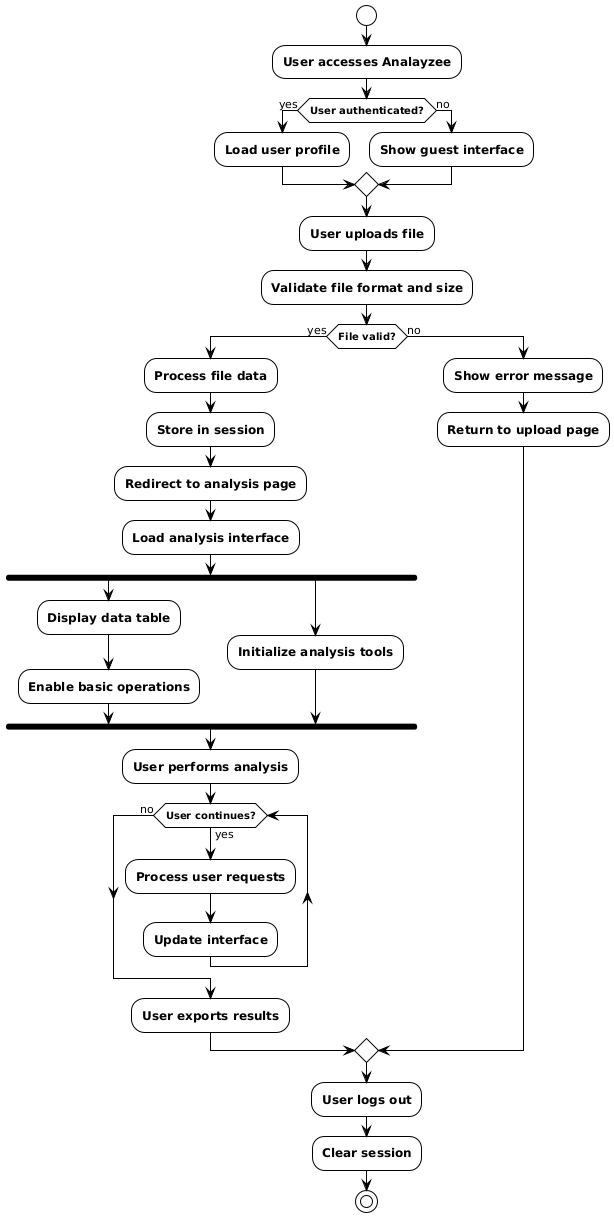

The diagram above was rendered by PlantUML. Its source (embedded in the PNG):
@startuml
!theme plain
skinparam activityFontSize 12
skinparam activityFontStyle bold
skinparam activityDiamondFontSize 10

start

:User accesses Analayzee;

if (User authenticated?) then (yes)
    :Load user profile;
else (no)
    :Show guest interface;
endif

:User uploads file;

:Validate file format and size;
if (File valid?) then (yes)
    :Process file data;
    :Store in session;
    :Redirect to analysis page;
    
    :Load analysis interface;
    
    fork
        :Display data table;
        :Enable basic operations;
    fork again
        :Initialize analysis tools;
    end fork
    
    :User performs analysis;
    
    while (User continues?) is (yes)
        :Process user requests;
        :Update interface;
    endwhile (no)
    
    :User exports results;
    
else (no)
    :Show error message;
    :Return to upload page;
endif

:User logs out;
:Clear session;

stop
@enduml